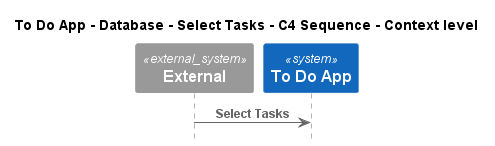

The diagram above was rendered by PlantUML. Its source (embedded in the PNG):
@startuml
!pragma layout smetana
!include ..\..\..\..\..\..\.c4s\C4_Sequence.puml

title To Do App - Database - Select Tasks - C4 Sequence - Context level

System_Ext(C4InterFlow.SoftwareSystems.ExternalSystem, "External", "")
System(ToDoAppExample.SoftwareSystems.ToDoApp, "To Do App", "")

Rel(C4InterFlow.SoftwareSystems.ExternalSystem, ToDoAppExample.SoftwareSystems.ToDoApp, "Select Tasks")


@enduml